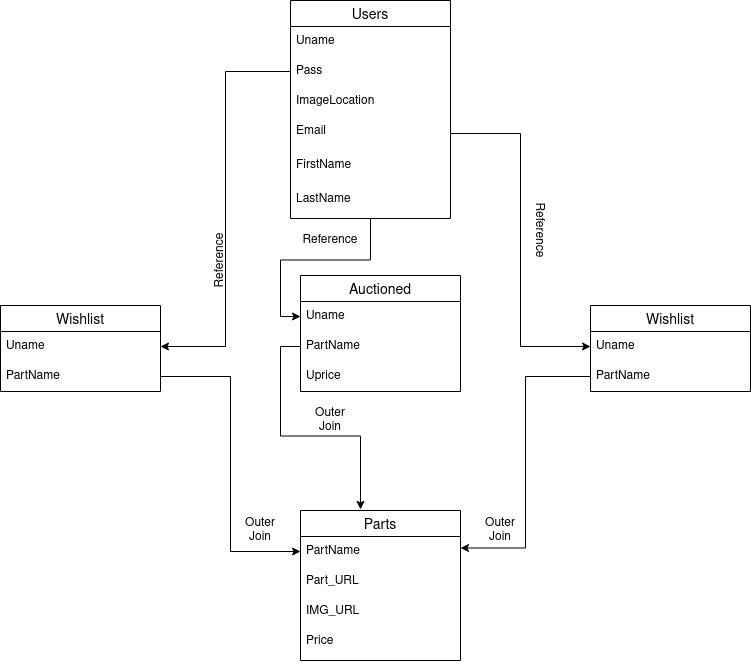

The diagram above was exported from draw.io. Its source (the exported page's mxGraphModel, read from the mxfile embedded in the PNG):
<mxGraphModel dx="1422" dy="699" grid="1" gridSize="10" guides="1" tooltips="1" connect="1" arrows="1" fold="1" page="1" pageScale="1" pageWidth="850" pageHeight="1100" math="0" shadow="0" extFonts="Permanent Marker^https://fonts.googleapis.com/css?family=Permanent+Marker">
  <root>
    <mxCell id="0" />
    <mxCell id="1" parent="0" />
    <mxCell id="vzDoGAbwXqG54mkpN-zP-42" style="edgeStyle=orthogonalEdgeStyle;rounded=0;orthogonalLoop=1;jettySize=auto;html=1;exitX=0.5;exitY=1;exitDx=0;exitDy=0;entryX=0;entryY=0.5;entryDx=0;entryDy=0;" parent="1" source="vzDoGAbwXqG54mkpN-zP-16" target="vzDoGAbwXqG54mkpN-zP-24" edge="1">
      <mxGeometry relative="1" as="geometry" />
    </mxCell>
    <mxCell id="vzDoGAbwXqG54mkpN-zP-32" value="Wishlist" style="swimlane;fontStyle=0;childLayout=stackLayout;horizontal=1;startSize=26;horizontalStack=0;resizeParent=1;resizeParentMax=0;resizeLast=0;collapsible=1;marginBottom=0;align=center;fontSize=14;" parent="1" vertex="1">
      <mxGeometry x="30" y="315" width="160" height="86" as="geometry" />
    </mxCell>
    <mxCell id="vzDoGAbwXqG54mkpN-zP-33" value="Uname" style="text;strokeColor=none;fillColor=none;spacingLeft=4;spacingRight=4;overflow=hidden;rotatable=0;points=[[0,0.5],[1,0.5]];portConstraint=eastwest;fontSize=12;" parent="vzDoGAbwXqG54mkpN-zP-32" vertex="1">
      <mxGeometry y="26" width="160" height="30" as="geometry" />
    </mxCell>
    <mxCell id="vzDoGAbwXqG54mkpN-zP-34" value="PartName" style="text;strokeColor=none;fillColor=none;spacingLeft=4;spacingRight=4;overflow=hidden;rotatable=0;points=[[0,0.5],[1,0.5]];portConstraint=eastwest;fontSize=12;" parent="vzDoGAbwXqG54mkpN-zP-32" vertex="1">
      <mxGeometry y="56" width="160" height="30" as="geometry" />
    </mxCell>
    <mxCell id="vzDoGAbwXqG54mkpN-zP-28" value="Wishlist" style="swimlane;fontStyle=0;childLayout=stackLayout;horizontal=1;startSize=26;horizontalStack=0;resizeParent=1;resizeParentMax=0;resizeLast=0;collapsible=1;marginBottom=0;align=center;fontSize=14;" parent="1" vertex="1">
      <mxGeometry x="620" y="315" width="160" height="86" as="geometry" />
    </mxCell>
    <mxCell id="vzDoGAbwXqG54mkpN-zP-29" value="Uname" style="text;strokeColor=none;fillColor=none;spacingLeft=4;spacingRight=4;overflow=hidden;rotatable=0;points=[[0,0.5],[1,0.5]];portConstraint=eastwest;fontSize=12;" parent="vzDoGAbwXqG54mkpN-zP-28" vertex="1">
      <mxGeometry y="26" width="160" height="30" as="geometry" />
    </mxCell>
    <mxCell id="vzDoGAbwXqG54mkpN-zP-30" value="PartName" style="text;strokeColor=none;fillColor=none;spacingLeft=4;spacingRight=4;overflow=hidden;rotatable=0;points=[[0,0.5],[1,0.5]];portConstraint=eastwest;fontSize=12;" parent="vzDoGAbwXqG54mkpN-zP-28" vertex="1">
      <mxGeometry y="56" width="160" height="30" as="geometry" />
    </mxCell>
    <mxCell id="vzDoGAbwXqG54mkpN-zP-23" value="Auctioned" style="swimlane;fontStyle=0;childLayout=stackLayout;horizontal=1;startSize=26;horizontalStack=0;resizeParent=1;resizeParentMax=0;resizeLast=0;collapsible=1;marginBottom=0;align=center;fontSize=14;" parent="1" vertex="1">
      <mxGeometry x="330" y="285" width="160" height="116" as="geometry" />
    </mxCell>
    <mxCell id="vzDoGAbwXqG54mkpN-zP-24" value="Uname" style="text;strokeColor=none;fillColor=none;spacingLeft=4;spacingRight=4;overflow=hidden;rotatable=0;points=[[0,0.5],[1,0.5]];portConstraint=eastwest;fontSize=12;" parent="vzDoGAbwXqG54mkpN-zP-23" vertex="1">
      <mxGeometry y="26" width="160" height="30" as="geometry" />
    </mxCell>
    <mxCell id="vzDoGAbwXqG54mkpN-zP-25" value="PartName" style="text;strokeColor=none;fillColor=none;spacingLeft=4;spacingRight=4;overflow=hidden;rotatable=0;points=[[0,0.5],[1,0.5]];portConstraint=eastwest;fontSize=12;" parent="vzDoGAbwXqG54mkpN-zP-23" vertex="1">
      <mxGeometry y="56" width="160" height="30" as="geometry" />
    </mxCell>
    <mxCell id="vzDoGAbwXqG54mkpN-zP-26" value="Uprice" style="text;strokeColor=none;fillColor=none;spacingLeft=4;spacingRight=4;overflow=hidden;rotatable=0;points=[[0,0.5],[1,0.5]];portConstraint=eastwest;fontSize=12;" parent="vzDoGAbwXqG54mkpN-zP-23" vertex="1">
      <mxGeometry y="86" width="160" height="30" as="geometry" />
    </mxCell>
    <mxCell id="vzDoGAbwXqG54mkpN-zP-35" value="Parts" style="swimlane;fontStyle=0;childLayout=stackLayout;horizontal=1;startSize=26;horizontalStack=0;resizeParent=1;resizeParentMax=0;resizeLast=0;collapsible=1;marginBottom=0;align=center;fontSize=14;" parent="1" vertex="1">
      <mxGeometry x="330" y="520" width="160" height="150" as="geometry" />
    </mxCell>
    <mxCell id="vzDoGAbwXqG54mkpN-zP-36" value="PartName" style="text;strokeColor=none;fillColor=none;spacingLeft=4;spacingRight=4;overflow=hidden;rotatable=0;points=[[0,0.5],[1,0.5]];portConstraint=eastwest;fontSize=12;" parent="vzDoGAbwXqG54mkpN-zP-35" vertex="1">
      <mxGeometry y="26" width="160" height="30" as="geometry" />
    </mxCell>
    <mxCell id="vzDoGAbwXqG54mkpN-zP-37" value="Part_URL" style="text;strokeColor=none;fillColor=none;spacingLeft=4;spacingRight=4;overflow=hidden;rotatable=0;points=[[0,0.5],[1,0.5]];portConstraint=eastwest;fontSize=12;" parent="vzDoGAbwXqG54mkpN-zP-35" vertex="1">
      <mxGeometry y="56" width="160" height="30" as="geometry" />
    </mxCell>
    <mxCell id="vzDoGAbwXqG54mkpN-zP-38" value="IMG_URL" style="text;strokeColor=none;fillColor=none;spacingLeft=4;spacingRight=4;overflow=hidden;rotatable=0;points=[[0,0.5],[1,0.5]];portConstraint=eastwest;fontSize=12;" parent="vzDoGAbwXqG54mkpN-zP-35" vertex="1">
      <mxGeometry y="86" width="160" height="30" as="geometry" />
    </mxCell>
    <mxCell id="vzDoGAbwXqG54mkpN-zP-39" value="Price" style="text;strokeColor=none;fillColor=none;spacingLeft=4;spacingRight=4;overflow=hidden;rotatable=0;points=[[0,0.5],[1,0.5]];portConstraint=eastwest;fontSize=12;" parent="vzDoGAbwXqG54mkpN-zP-35" vertex="1">
      <mxGeometry y="116" width="160" height="34" as="geometry" />
    </mxCell>
    <mxCell id="vzDoGAbwXqG54mkpN-zP-40" style="edgeStyle=orthogonalEdgeStyle;rounded=0;orthogonalLoop=1;jettySize=auto;html=1;entryX=0;entryY=0.5;entryDx=0;entryDy=0;" parent="1" source="vzDoGAbwXqG54mkpN-zP-19" target="vzDoGAbwXqG54mkpN-zP-29" edge="1">
      <mxGeometry relative="1" as="geometry" />
    </mxCell>
    <mxCell id="vzDoGAbwXqG54mkpN-zP-41" style="edgeStyle=orthogonalEdgeStyle;rounded=0;orthogonalLoop=1;jettySize=auto;html=1;entryX=1;entryY=0.5;entryDx=0;entryDy=0;" parent="1" source="vzDoGAbwXqG54mkpN-zP-18" target="vzDoGAbwXqG54mkpN-zP-33" edge="1">
      <mxGeometry relative="1" as="geometry" />
    </mxCell>
    <mxCell id="vzDoGAbwXqG54mkpN-zP-43" style="edgeStyle=orthogonalEdgeStyle;rounded=0;orthogonalLoop=1;jettySize=auto;html=1;entryX=0;entryY=0.5;entryDx=0;entryDy=0;" parent="1" source="vzDoGAbwXqG54mkpN-zP-34" target="vzDoGAbwXqG54mkpN-zP-36" edge="1">
      <mxGeometry relative="1" as="geometry" />
    </mxCell>
    <mxCell id="vzDoGAbwXqG54mkpN-zP-44" style="edgeStyle=orthogonalEdgeStyle;rounded=0;orthogonalLoop=1;jettySize=auto;html=1;entryX=1;entryY=0.25;entryDx=0;entryDy=0;" parent="1" source="vzDoGAbwXqG54mkpN-zP-30" target="vzDoGAbwXqG54mkpN-zP-35" edge="1">
      <mxGeometry relative="1" as="geometry" />
    </mxCell>
    <mxCell id="vzDoGAbwXqG54mkpN-zP-45" value="Reference" style="text;html=1;strokeColor=none;fillColor=none;align=center;verticalAlign=middle;whiteSpace=wrap;rounded=0;rotation=90;" parent="1" vertex="1">
      <mxGeometry x="550" y="230" width="40" height="20" as="geometry" />
    </mxCell>
    <mxCell id="vzDoGAbwXqG54mkpN-zP-46" value="Reference" style="text;html=1;strokeColor=none;fillColor=none;align=center;verticalAlign=middle;whiteSpace=wrap;rounded=0;rotation=0;" parent="1" vertex="1">
      <mxGeometry x="340" y="240" width="40" height="20" as="geometry" />
    </mxCell>
    <mxCell id="vzDoGAbwXqG54mkpN-zP-47" value="Reference" style="text;html=1;strokeColor=none;fillColor=none;align=center;verticalAlign=middle;whiteSpace=wrap;rounded=0;rotation=270;" parent="1" vertex="1">
      <mxGeometry x="230" y="260" width="40" height="20" as="geometry" />
    </mxCell>
    <mxCell id="vzDoGAbwXqG54mkpN-zP-49" style="edgeStyle=orthogonalEdgeStyle;rounded=0;orthogonalLoop=1;jettySize=auto;html=1;entryX=0.375;entryY=-0.007;entryDx=0;entryDy=0;entryPerimeter=0;" parent="1" source="vzDoGAbwXqG54mkpN-zP-25" target="vzDoGAbwXqG54mkpN-zP-35" edge="1">
      <mxGeometry relative="1" as="geometry" />
    </mxCell>
    <mxCell id="vzDoGAbwXqG54mkpN-zP-50" value="Outer Join" style="text;html=1;strokeColor=none;fillColor=none;align=center;verticalAlign=middle;whiteSpace=wrap;rounded=0;rotation=0;" parent="1" vertex="1">
      <mxGeometry x="510" y="530" width="40" height="20" as="geometry" />
    </mxCell>
    <mxCell id="vzDoGAbwXqG54mkpN-zP-51" value="Outer Join" style="text;html=1;strokeColor=none;fillColor=none;align=center;verticalAlign=middle;whiteSpace=wrap;rounded=0;rotation=0;" parent="1" vertex="1">
      <mxGeometry x="340" y="420" width="40" height="20" as="geometry" />
    </mxCell>
    <mxCell id="vzDoGAbwXqG54mkpN-zP-52" value="Outer Join" style="text;html=1;strokeColor=none;fillColor=none;align=center;verticalAlign=middle;whiteSpace=wrap;rounded=0;rotation=0;" parent="1" vertex="1">
      <mxGeometry x="270" y="530" width="40" height="20" as="geometry" />
    </mxCell>
    <mxCell id="vzDoGAbwXqG54mkpN-zP-16" value="Users" style="swimlane;fontStyle=0;childLayout=stackLayout;horizontal=1;startSize=26;horizontalStack=0;resizeParent=1;resizeParentMax=0;resizeLast=0;collapsible=1;marginBottom=0;align=center;fontSize=14;" parent="1" vertex="1">
      <mxGeometry x="320" y="10" width="160" height="218" as="geometry" />
    </mxCell>
    <mxCell id="vzDoGAbwXqG54mkpN-zP-17" value="Uname" style="text;strokeColor=none;fillColor=none;spacingLeft=4;spacingRight=4;overflow=hidden;rotatable=0;points=[[0,0.5],[1,0.5]];portConstraint=eastwest;fontSize=12;" parent="vzDoGAbwXqG54mkpN-zP-16" vertex="1">
      <mxGeometry y="26" width="160" height="30" as="geometry" />
    </mxCell>
    <mxCell id="vzDoGAbwXqG54mkpN-zP-18" value="Pass" style="text;strokeColor=none;fillColor=none;spacingLeft=4;spacingRight=4;overflow=hidden;rotatable=0;points=[[0,0.5],[1,0.5]];portConstraint=eastwest;fontSize=12;" parent="vzDoGAbwXqG54mkpN-zP-16" vertex="1">
      <mxGeometry y="56" width="160" height="30" as="geometry" />
    </mxCell>
    <mxCell id="vzDoGAbwXqG54mkpN-zP-22" value="ImageLocation" style="text;strokeColor=none;fillColor=none;spacingLeft=4;spacingRight=4;overflow=hidden;rotatable=0;points=[[0,0.5],[1,0.5]];portConstraint=eastwest;fontSize=12;" parent="vzDoGAbwXqG54mkpN-zP-16" vertex="1">
      <mxGeometry y="86" width="160" height="30" as="geometry" />
    </mxCell>
    <mxCell id="vzDoGAbwXqG54mkpN-zP-19" value="Email" style="text;strokeColor=none;fillColor=none;spacingLeft=4;spacingRight=4;overflow=hidden;rotatable=0;points=[[0,0.5],[1,0.5]];portConstraint=eastwest;fontSize=12;" parent="vzDoGAbwXqG54mkpN-zP-16" vertex="1">
      <mxGeometry y="116" width="160" height="34" as="geometry" />
    </mxCell>
    <mxCell id="BjROrOyUxMl-BFwD8t9h-1" value="FirstName" style="text;strokeColor=none;fillColor=none;spacingLeft=4;spacingRight=4;overflow=hidden;rotatable=0;points=[[0,0.5],[1,0.5]];portConstraint=eastwest;fontSize=12;" vertex="1" parent="vzDoGAbwXqG54mkpN-zP-16">
      <mxGeometry y="150" width="160" height="34" as="geometry" />
    </mxCell>
    <mxCell id="BjROrOyUxMl-BFwD8t9h-2" value="LastName" style="text;strokeColor=none;fillColor=none;spacingLeft=4;spacingRight=4;overflow=hidden;rotatable=0;points=[[0,0.5],[1,0.5]];portConstraint=eastwest;fontSize=12;" vertex="1" parent="vzDoGAbwXqG54mkpN-zP-16">
      <mxGeometry y="184" width="160" height="34" as="geometry" />
    </mxCell>
  </root>
</mxGraphModel>